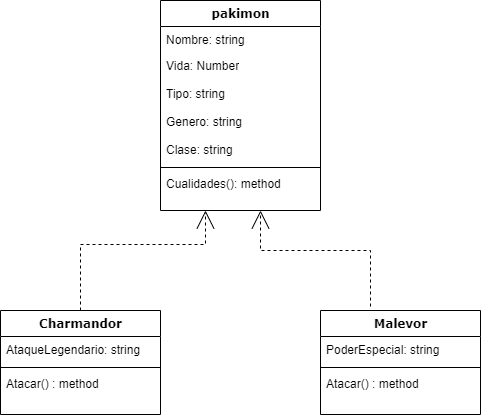

The diagram above was exported from draw.io. Its source (the exported page's mxGraphModel, read from the mxfile embedded in the PNG):
<mxGraphModel dx="864" dy="482" grid="1" gridSize="10" guides="1" tooltips="1" connect="1" arrows="1" fold="1" page="1" pageScale="1" pageWidth="1100" pageHeight="850" background="#ffffff" math="0" shadow="0">
  <root>
    <mxCell id="0" />
    <mxCell id="1" parent="0" />
    <mxCell id="b94bc138ca980ef-12" style="edgeStyle=orthogonalEdgeStyle;rounded=0;html=1;dashed=1;labelBackgroundColor=none;startArrow=none;startFill=0;startSize=8;endArrow=open;endFill=0;endSize=16;fontFamily=Verdana;fontSize=12;" parent="1" edge="1">
      <mxGeometry relative="1" as="geometry">
        <mxPoint x="420" y="506" as="sourcePoint" />
        <mxPoint x="310" y="410" as="targetPoint" />
        <Array as="points">
          <mxPoint x="420" y="450" />
          <mxPoint x="310" y="450" />
        </Array>
      </mxGeometry>
    </mxCell>
    <mxCell id="78961159f06e98e8-17" value="pakimon" style="swimlane;html=1;fontStyle=1;align=center;verticalAlign=top;childLayout=stackLayout;horizontal=1;startSize=26;horizontalStack=0;resizeParent=1;resizeLast=0;collapsible=1;marginBottom=0;swimlaneFillColor=#ffffff;rounded=0;shadow=0;comic=0;labelBackgroundColor=none;strokeWidth=1;fillColor=none;fontFamily=Verdana;fontSize=12" parent="1" vertex="1">
      <mxGeometry x="210" y="200" width="160" height="210" as="geometry" />
    </mxCell>
    <mxCell id="78961159f06e98e8-23" value="Nombre: string" style="text;html=1;strokeColor=none;fillColor=none;align=left;verticalAlign=top;spacingLeft=4;spacingRight=4;whiteSpace=wrap;overflow=hidden;rotatable=0;points=[[0,0.5],[1,0.5]];portConstraint=eastwest;" parent="78961159f06e98e8-17" vertex="1">
      <mxGeometry y="26" width="160" height="26" as="geometry" />
    </mxCell>
    <mxCell id="78961159f06e98e8-24" value="Vida: Number&lt;br&gt;" style="text;html=1;strokeColor=none;fillColor=none;align=left;verticalAlign=top;spacingLeft=4;spacingRight=4;whiteSpace=wrap;overflow=hidden;rotatable=0;points=[[0,0.5],[1,0.5]];portConstraint=eastwest;" parent="78961159f06e98e8-17" vertex="1">
      <mxGeometry y="52" width="160" height="28" as="geometry" />
    </mxCell>
    <mxCell id="LSC_6np-7G9kezM5yZXn-3" value="Tipo: string" style="text;html=1;strokeColor=none;fillColor=none;align=left;verticalAlign=top;spacingLeft=4;spacingRight=4;whiteSpace=wrap;overflow=hidden;rotatable=0;points=[[0,0.5],[1,0.5]];portConstraint=eastwest;" vertex="1" parent="78961159f06e98e8-17">
      <mxGeometry y="80" width="160" height="28" as="geometry" />
    </mxCell>
    <mxCell id="LSC_6np-7G9kezM5yZXn-4" value="Genero: string" style="text;html=1;strokeColor=none;fillColor=none;align=left;verticalAlign=top;spacingLeft=4;spacingRight=4;whiteSpace=wrap;overflow=hidden;rotatable=0;points=[[0,0.5],[1,0.5]];portConstraint=eastwest;" vertex="1" parent="78961159f06e98e8-17">
      <mxGeometry y="108" width="160" height="28" as="geometry" />
    </mxCell>
    <mxCell id="LSC_6np-7G9kezM5yZXn-5" value="Clase: string" style="text;html=1;strokeColor=none;fillColor=none;align=left;verticalAlign=top;spacingLeft=4;spacingRight=4;whiteSpace=wrap;overflow=hidden;rotatable=0;points=[[0,0.5],[1,0.5]];portConstraint=eastwest;" vertex="1" parent="78961159f06e98e8-17">
      <mxGeometry y="136" width="160" height="28" as="geometry" />
    </mxCell>
    <mxCell id="78961159f06e98e8-19" value="" style="line;html=1;strokeWidth=1;fillColor=none;align=left;verticalAlign=middle;spacingTop=-1;spacingLeft=3;spacingRight=3;rotatable=0;labelPosition=right;points=[];portConstraint=eastwest;" parent="78961159f06e98e8-17" vertex="1">
      <mxGeometry y="164" width="160" height="6" as="geometry" />
    </mxCell>
    <mxCell id="78961159f06e98e8-27" value="Cualidades(): method" style="text;html=1;strokeColor=none;fillColor=none;align=left;verticalAlign=top;spacingLeft=4;spacingRight=4;whiteSpace=wrap;overflow=hidden;rotatable=0;points=[[0,0.5],[1,0.5]];portConstraint=eastwest;" parent="78961159f06e98e8-17" vertex="1">
      <mxGeometry y="170" width="160" height="26" as="geometry" />
    </mxCell>
    <mxCell id="b94bc138ca980ef-13" style="edgeStyle=orthogonalEdgeStyle;rounded=0;html=1;dashed=1;labelBackgroundColor=none;startArrow=none;startFill=0;startSize=8;endArrow=open;endFill=0;endSize=16;fontFamily=Verdana;fontSize=12;" parent="1" edge="1">
      <mxGeometry relative="1" as="geometry">
        <Array as="points">
          <mxPoint x="130" y="444" />
          <mxPoint x="255" y="444" />
        </Array>
        <mxPoint x="130" y="510" as="sourcePoint" />
        <mxPoint x="255" y="410" as="targetPoint" />
      </mxGeometry>
    </mxCell>
    <mxCell id="LSC_6np-7G9kezM5yZXn-9" value="Charmandor" style="swimlane;html=1;fontStyle=1;align=center;verticalAlign=top;childLayout=stackLayout;horizontal=1;startSize=26;horizontalStack=0;resizeParent=1;resizeLast=0;collapsible=1;marginBottom=0;swimlaneFillColor=#ffffff;rounded=0;shadow=0;comic=0;labelBackgroundColor=none;strokeWidth=1;fillColor=none;fontFamily=Verdana;fontSize=12" vertex="1" parent="1">
      <mxGeometry x="50" y="510" width="160" height="104" as="geometry" />
    </mxCell>
    <mxCell id="LSC_6np-7G9kezM5yZXn-14" value="AtaqueLegendario: string" style="text;html=1;strokeColor=none;fillColor=none;align=left;verticalAlign=top;spacingLeft=4;spacingRight=4;whiteSpace=wrap;overflow=hidden;rotatable=0;points=[[0,0.5],[1,0.5]];portConstraint=eastwest;" vertex="1" parent="LSC_6np-7G9kezM5yZXn-9">
      <mxGeometry y="26" width="160" height="28" as="geometry" />
    </mxCell>
    <mxCell id="LSC_6np-7G9kezM5yZXn-15" value="" style="line;html=1;strokeWidth=1;fillColor=none;align=left;verticalAlign=middle;spacingTop=-1;spacingLeft=3;spacingRight=3;rotatable=0;labelPosition=right;points=[];portConstraint=eastwest;" vertex="1" parent="LSC_6np-7G9kezM5yZXn-9">
      <mxGeometry y="54" width="160" height="6" as="geometry" />
    </mxCell>
    <mxCell id="LSC_6np-7G9kezM5yZXn-16" value="Atacar() : method" style="text;html=1;strokeColor=none;fillColor=none;align=left;verticalAlign=top;spacingLeft=4;spacingRight=4;whiteSpace=wrap;overflow=hidden;rotatable=0;points=[[0,0.5],[1,0.5]];portConstraint=eastwest;" vertex="1" parent="LSC_6np-7G9kezM5yZXn-9">
      <mxGeometry y="60" width="160" height="26" as="geometry" />
    </mxCell>
    <mxCell id="LSC_6np-7G9kezM5yZXn-17" value="Malevor" style="swimlane;html=1;fontStyle=1;align=center;verticalAlign=top;childLayout=stackLayout;horizontal=1;startSize=26;horizontalStack=0;resizeParent=1;resizeLast=0;collapsible=1;marginBottom=0;swimlaneFillColor=#ffffff;rounded=0;shadow=0;comic=0;labelBackgroundColor=none;strokeWidth=1;fillColor=none;fontFamily=Verdana;fontSize=12" vertex="1" parent="1">
      <mxGeometry x="370" y="510" width="160" height="104" as="geometry" />
    </mxCell>
    <mxCell id="LSC_6np-7G9kezM5yZXn-18" value="PoderEspecial: string" style="text;html=1;strokeColor=none;fillColor=none;align=left;verticalAlign=top;spacingLeft=4;spacingRight=4;whiteSpace=wrap;overflow=hidden;rotatable=0;points=[[0,0.5],[1,0.5]];portConstraint=eastwest;" vertex="1" parent="LSC_6np-7G9kezM5yZXn-17">
      <mxGeometry y="26" width="160" height="28" as="geometry" />
    </mxCell>
    <mxCell id="LSC_6np-7G9kezM5yZXn-19" value="" style="line;html=1;strokeWidth=1;fillColor=none;align=left;verticalAlign=middle;spacingTop=-1;spacingLeft=3;spacingRight=3;rotatable=0;labelPosition=right;points=[];portConstraint=eastwest;" vertex="1" parent="LSC_6np-7G9kezM5yZXn-17">
      <mxGeometry y="54" width="160" height="6" as="geometry" />
    </mxCell>
    <mxCell id="LSC_6np-7G9kezM5yZXn-20" value="Atacar() : method" style="text;html=1;strokeColor=none;fillColor=none;align=left;verticalAlign=top;spacingLeft=4;spacingRight=4;whiteSpace=wrap;overflow=hidden;rotatable=0;points=[[0,0.5],[1,0.5]];portConstraint=eastwest;" vertex="1" parent="LSC_6np-7G9kezM5yZXn-17">
      <mxGeometry y="60" width="160" height="26" as="geometry" />
    </mxCell>
  </root>
</mxGraphModel>